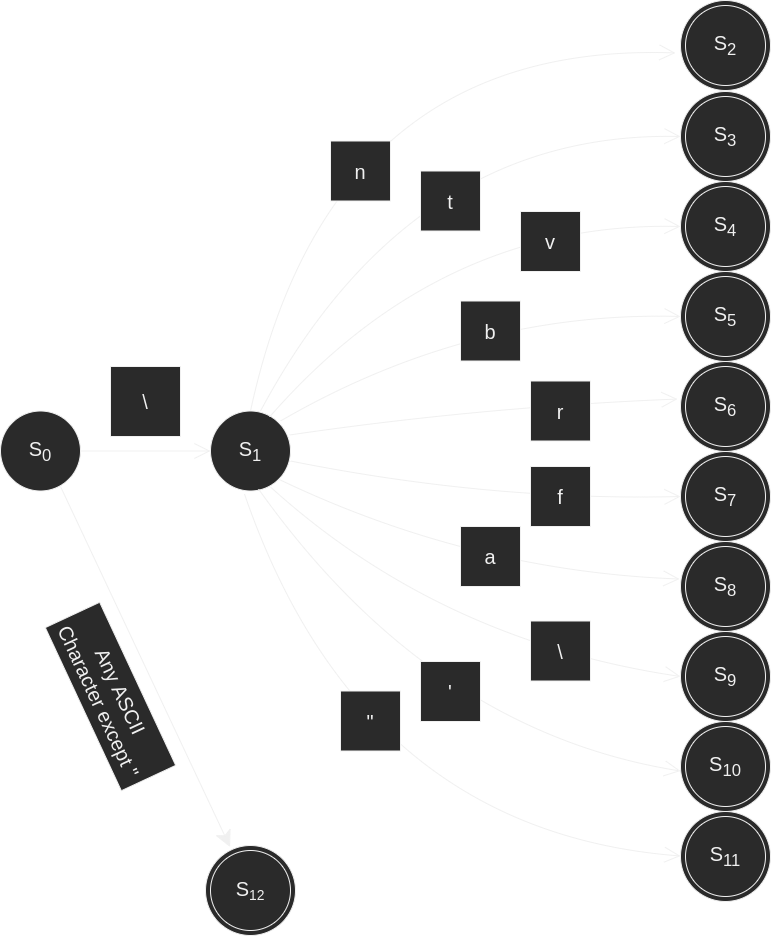

The diagram above was exported from draw.io. Its source (the exported page's mxGraphModel, read from the mxfile embedded in the PNG):
<mxGraphModel dx="2991" dy="1125" grid="1" gridSize="10" guides="1" tooltips="1" connect="1" arrows="1" fold="1" page="0" pageScale="1" pageWidth="850" pageHeight="1100" math="1" shadow="0">
  <root>
    <mxCell id="0" />
    <mxCell id="1" parent="0" />
    <mxCell id="qPc_vCKPTqOTCQZtZMfb-1" value="" style="ellipse;whiteSpace=wrap;html=1;aspect=fixed;hachureGap=4;" vertex="1" parent="1">
      <mxGeometry x="-315" y="975" width="90" height="90" as="geometry" />
    </mxCell>
    <mxCell id="MV1Wy1d09K3g3t9-h-9H-1" value="" style="ellipse;whiteSpace=wrap;html=1;aspect=fixed;hachureGap=4;" parent="1" vertex="1">
      <mxGeometry x="160" y="941" width="90" height="90" as="geometry" />
    </mxCell>
    <mxCell id="MV1Wy1d09K3g3t9-h-9H-2" value="" style="ellipse;whiteSpace=wrap;html=1;aspect=fixed;hachureGap=4;" parent="1" vertex="1">
      <mxGeometry x="160" y="851" width="90" height="90" as="geometry" />
    </mxCell>
    <mxCell id="MV1Wy1d09K3g3t9-h-9H-3" value="" style="ellipse;whiteSpace=wrap;html=1;aspect=fixed;hachureGap=4;" parent="1" vertex="1">
      <mxGeometry x="160" y="761" width="90" height="90" as="geometry" />
    </mxCell>
    <mxCell id="MV1Wy1d09K3g3t9-h-9H-4" value="" style="ellipse;whiteSpace=wrap;html=1;aspect=fixed;hachureGap=4;" parent="1" vertex="1">
      <mxGeometry x="160" y="671" width="90" height="90" as="geometry" />
    </mxCell>
    <mxCell id="MV1Wy1d09K3g3t9-h-9H-5" value="" style="ellipse;whiteSpace=wrap;html=1;aspect=fixed;hachureGap=4;" parent="1" vertex="1">
      <mxGeometry x="160" y="581" width="90" height="90" as="geometry" />
    </mxCell>
    <mxCell id="MV1Wy1d09K3g3t9-h-9H-6" value="" style="ellipse;whiteSpace=wrap;html=1;aspect=fixed;hachureGap=4;" parent="1" vertex="1">
      <mxGeometry x="160" y="491" width="90" height="90" as="geometry" />
    </mxCell>
    <mxCell id="MV1Wy1d09K3g3t9-h-9H-7" value="" style="ellipse;whiteSpace=wrap;html=1;aspect=fixed;hachureGap=4;" parent="1" vertex="1">
      <mxGeometry x="160" y="401" width="90" height="90" as="geometry" />
    </mxCell>
    <mxCell id="MV1Wy1d09K3g3t9-h-9H-8" value="" style="ellipse;whiteSpace=wrap;html=1;aspect=fixed;hachureGap=4;" parent="1" vertex="1">
      <mxGeometry x="160" y="311" width="90" height="90" as="geometry" />
    </mxCell>
    <mxCell id="MV1Wy1d09K3g3t9-h-9H-9" value="" style="ellipse;whiteSpace=wrap;html=1;aspect=fixed;hachureGap=4;" parent="1" vertex="1">
      <mxGeometry x="160" y="221" width="90" height="90" as="geometry" />
    </mxCell>
    <mxCell id="MV1Wy1d09K3g3t9-h-9H-10" value="" style="ellipse;whiteSpace=wrap;html=1;aspect=fixed;hachureGap=4;" parent="1" vertex="1">
      <mxGeometry x="160" y="130" width="90" height="90" as="geometry" />
    </mxCell>
    <mxCell id="MV1Wy1d09K3g3t9-h-9H-11" value="&lt;font style=&quot;font-size: 20px;&quot;&gt;S&lt;sub&gt;0&lt;/sub&gt;&lt;/font&gt;" style="ellipse;whiteSpace=wrap;html=1;aspect=fixed;hachureGap=4;" parent="1" vertex="1">
      <mxGeometry x="-520" y="540.5" width="80" height="80" as="geometry" />
    </mxCell>
    <mxCell id="MV1Wy1d09K3g3t9-h-9H-12" value="&lt;font style=&quot;font-size: 20px;&quot;&gt;S&lt;sub&gt;1&lt;/sub&gt;&lt;/font&gt;" style="ellipse;whiteSpace=wrap;html=1;aspect=fixed;hachureGap=4;" parent="1" vertex="1">
      <mxGeometry x="-310" y="540.5" width="80" height="80" as="geometry" />
    </mxCell>
    <mxCell id="MV1Wy1d09K3g3t9-h-9H-13" value="&lt;font style=&quot;font-size: 20px;&quot;&gt;S&lt;sub&gt;11&lt;/sub&gt;&lt;/font&gt;" style="ellipse;whiteSpace=wrap;html=1;aspect=fixed;hachureGap=4;" parent="1" vertex="1">
      <mxGeometry x="165" y="946" width="80" height="80" as="geometry" />
    </mxCell>
    <mxCell id="MV1Wy1d09K3g3t9-h-9H-14" value="&lt;font style=&quot;font-size: 20px;&quot;&gt;S&lt;sub&gt;10&lt;/sub&gt;&lt;/font&gt;" style="ellipse;whiteSpace=wrap;html=1;aspect=fixed;hachureGap=4;" parent="1" vertex="1">
      <mxGeometry x="165" y="856" width="80" height="80" as="geometry" />
    </mxCell>
    <mxCell id="MV1Wy1d09K3g3t9-h-9H-15" value="&lt;span style=&quot;font-size: 20px;&quot;&gt;S&lt;sub&gt;9&lt;/sub&gt;&lt;/span&gt;" style="ellipse;whiteSpace=wrap;html=1;aspect=fixed;hachureGap=4;" parent="1" vertex="1">
      <mxGeometry x="165" y="766" width="80" height="80" as="geometry" />
    </mxCell>
    <mxCell id="MV1Wy1d09K3g3t9-h-9H-16" value="&lt;font style=&quot;font-size: 20px;&quot;&gt;S&lt;sub&gt;8&lt;/sub&gt;&lt;/font&gt;" style="ellipse;whiteSpace=wrap;html=1;aspect=fixed;hachureGap=4;" parent="1" vertex="1">
      <mxGeometry x="165" y="676" width="80" height="80" as="geometry" />
    </mxCell>
    <mxCell id="MV1Wy1d09K3g3t9-h-9H-17" value="&lt;font style=&quot;font-size: 20px;&quot;&gt;S&lt;sub&gt;7&lt;/sub&gt;&lt;/font&gt;" style="ellipse;whiteSpace=wrap;html=1;aspect=fixed;hachureGap=4;" parent="1" vertex="1">
      <mxGeometry x="165" y="586" width="80" height="80" as="geometry" />
    </mxCell>
    <mxCell id="MV1Wy1d09K3g3t9-h-9H-18" value="&lt;font style=&quot;font-size: 20px;&quot;&gt;S&lt;sub&gt;6&lt;/sub&gt;&lt;/font&gt;" style="ellipse;whiteSpace=wrap;html=1;aspect=fixed;hachureGap=4;" parent="1" vertex="1">
      <mxGeometry x="165" y="496" width="80" height="80" as="geometry" />
    </mxCell>
    <mxCell id="MV1Wy1d09K3g3t9-h-9H-19" value="&lt;font style=&quot;font-size: 20px;&quot;&gt;S&lt;sub&gt;5&lt;/sub&gt;&lt;/font&gt;" style="ellipse;whiteSpace=wrap;html=1;aspect=fixed;hachureGap=4;" parent="1" vertex="1">
      <mxGeometry x="165" y="406" width="80" height="80" as="geometry" />
    </mxCell>
    <mxCell id="MV1Wy1d09K3g3t9-h-9H-20" value="&lt;font style=&quot;font-size: 20px;&quot;&gt;S&lt;sub&gt;4&lt;/sub&gt;&lt;/font&gt;" style="ellipse;whiteSpace=wrap;html=1;aspect=fixed;hachureGap=4;" parent="1" vertex="1">
      <mxGeometry x="165" y="316" width="80" height="80" as="geometry" />
    </mxCell>
    <mxCell id="MV1Wy1d09K3g3t9-h-9H-21" value="&lt;font style=&quot;font-size: 20px;&quot;&gt;S&lt;sub&gt;3&lt;/sub&gt;&lt;/font&gt;" style="ellipse;whiteSpace=wrap;html=1;aspect=fixed;hachureGap=4;" parent="1" vertex="1">
      <mxGeometry x="165" y="226" width="80" height="80" as="geometry" />
    </mxCell>
    <mxCell id="MV1Wy1d09K3g3t9-h-9H-22" value="&lt;font style=&quot;font-size: 20px;&quot;&gt;S&lt;sub&gt;2&lt;/sub&gt;&lt;/font&gt;" style="ellipse;whiteSpace=wrap;html=1;aspect=fixed;hachureGap=4;" parent="1" vertex="1">
      <mxGeometry x="165" y="135" width="80" height="80" as="geometry" />
    </mxCell>
    <mxCell id="MV1Wy1d09K3g3t9-h-9H-23" value="" style="edgeStyle=none;orthogonalLoop=1;jettySize=auto;html=1;rounded=0;fontSize=20;endArrow=open;startSize=14;endSize=14;sourcePerimeterSpacing=8;targetPerimeterSpacing=8;curved=1;entryX=0;entryY=0.5;entryDx=0;entryDy=0;exitX=1;exitY=0.5;exitDx=0;exitDy=0;" parent="1" source="MV1Wy1d09K3g3t9-h-9H-11" target="MV1Wy1d09K3g3t9-h-9H-12" edge="1">
      <mxGeometry width="120" relative="1" as="geometry">
        <mxPoint x="-430" y="580" as="sourcePoint" />
        <mxPoint x="-310" y="580" as="targetPoint" />
        <Array as="points" />
      </mxGeometry>
    </mxCell>
    <mxCell id="MV1Wy1d09K3g3t9-h-9H-24" value="\" style="whiteSpace=wrap;html=1;aspect=fixed;hachureGap=4;fontSize=20;" parent="1" vertex="1">
      <mxGeometry x="-410" y="496" width="70" height="70" as="geometry" />
    </mxCell>
    <mxCell id="MV1Wy1d09K3g3t9-h-9H-25" value="" style="edgeStyle=none;orthogonalLoop=1;jettySize=auto;html=1;rounded=0;fontSize=20;endArrow=open;startSize=14;endSize=14;sourcePerimeterSpacing=8;targetPerimeterSpacing=8;curved=1;entryX=-0.056;entryY=0.583;entryDx=0;entryDy=0;entryPerimeter=0;exitX=0.5;exitY=0;exitDx=0;exitDy=0;" parent="1" source="MV1Wy1d09K3g3t9-h-9H-12" target="MV1Wy1d09K3g3t9-h-9H-10" edge="1">
      <mxGeometry width="120" relative="1" as="geometry">
        <mxPoint x="-250" y="540.5" as="sourcePoint" />
        <mxPoint x="-130" y="540.5" as="targetPoint" />
        <Array as="points">
          <mxPoint x="-190" y="170.5" />
        </Array>
      </mxGeometry>
    </mxCell>
    <mxCell id="MV1Wy1d09K3g3t9-h-9H-26" value="" style="edgeStyle=none;orthogonalLoop=1;jettySize=auto;html=1;rounded=0;fontSize=20;endArrow=open;startSize=14;endSize=14;sourcePerimeterSpacing=8;targetPerimeterSpacing=8;curved=1;entryX=0;entryY=0.5;entryDx=0;entryDy=0;" parent="1" target="MV1Wy1d09K3g3t9-h-9H-9" edge="1">
      <mxGeometry width="120" relative="1" as="geometry">
        <mxPoint x="-260" y="540.5" as="sourcePoint" />
        <mxPoint x="-130" y="540.5" as="targetPoint" />
        <Array as="points">
          <mxPoint x="-110" y="260.5" />
        </Array>
      </mxGeometry>
    </mxCell>
    <mxCell id="MV1Wy1d09K3g3t9-h-9H-27" value="" style="edgeStyle=none;orthogonalLoop=1;jettySize=auto;html=1;rounded=0;fontSize=20;endArrow=open;startSize=14;endSize=14;sourcePerimeterSpacing=8;targetPerimeterSpacing=8;curved=1;entryX=0;entryY=0.5;entryDx=0;entryDy=0;exitX=0.738;exitY=0.075;exitDx=0;exitDy=0;exitPerimeter=0;" parent="1" source="MV1Wy1d09K3g3t9-h-9H-12" target="MV1Wy1d09K3g3t9-h-9H-8" edge="1">
      <mxGeometry width="120" relative="1" as="geometry">
        <mxPoint x="-240" y="550.5" as="sourcePoint" />
        <mxPoint x="-120" y="550.5" as="targetPoint" />
        <Array as="points">
          <mxPoint x="-80" y="350.5" />
        </Array>
      </mxGeometry>
    </mxCell>
    <mxCell id="MV1Wy1d09K3g3t9-h-9H-28" value="" style="edgeStyle=none;orthogonalLoop=1;jettySize=auto;html=1;rounded=0;fontSize=20;endArrow=open;startSize=14;endSize=14;sourcePerimeterSpacing=8;targetPerimeterSpacing=8;curved=1;entryX=0;entryY=0.5;entryDx=0;entryDy=0;" parent="1" target="MV1Wy1d09K3g3t9-h-9H-7" edge="1">
      <mxGeometry width="120" relative="1" as="geometry">
        <mxPoint x="-240" y="550.5" as="sourcePoint" />
        <mxPoint x="-120" y="550.5" as="targetPoint" />
        <Array as="points">
          <mxPoint x="-50" y="440.5" />
        </Array>
      </mxGeometry>
    </mxCell>
    <mxCell id="MV1Wy1d09K3g3t9-h-9H-29" value="" style="edgeStyle=none;orthogonalLoop=1;jettySize=auto;html=1;rounded=0;fontSize=20;endArrow=open;startSize=14;endSize=14;sourcePerimeterSpacing=8;targetPerimeterSpacing=8;curved=1;entryX=-0.033;entryY=0.417;entryDx=0;entryDy=0;entryPerimeter=0;exitX=0.988;exitY=0.3;exitDx=0;exitDy=0;exitPerimeter=0;" parent="1" source="MV1Wy1d09K3g3t9-h-9H-12" target="MV1Wy1d09K3g3t9-h-9H-6" edge="1">
      <mxGeometry width="120" relative="1" as="geometry">
        <mxPoint x="-230" y="560.5" as="sourcePoint" />
        <mxPoint x="-110" y="560.5" as="targetPoint" />
        <Array as="points">
          <mxPoint x="-40" y="536.5" />
        </Array>
      </mxGeometry>
    </mxCell>
    <mxCell id="MV1Wy1d09K3g3t9-h-9H-30" value="" style="edgeStyle=none;orthogonalLoop=1;jettySize=auto;html=1;rounded=0;fontSize=20;endArrow=open;startSize=14;endSize=14;sourcePerimeterSpacing=8;targetPerimeterSpacing=8;curved=1;entryX=0;entryY=0.5;entryDx=0;entryDy=0;" parent="1" target="MV1Wy1d09K3g3t9-h-9H-5" edge="1">
      <mxGeometry width="120" relative="1" as="geometry">
        <mxPoint x="-230" y="590.5" as="sourcePoint" />
        <mxPoint x="-110" y="586" as="targetPoint" />
        <Array as="points">
          <mxPoint x="-30" y="630.5" />
        </Array>
      </mxGeometry>
    </mxCell>
    <mxCell id="MV1Wy1d09K3g3t9-h-9H-31" value="" style="edgeStyle=none;orthogonalLoop=1;jettySize=auto;html=1;rounded=0;fontSize=20;endArrow=open;startSize=14;endSize=14;sourcePerimeterSpacing=8;targetPerimeterSpacing=8;curved=1;entryX=-0.011;entryY=0.417;entryDx=0;entryDy=0;entryPerimeter=0;exitX=1;exitY=1;exitDx=0;exitDy=0;" parent="1" source="MV1Wy1d09K3g3t9-h-9H-12" target="MV1Wy1d09K3g3t9-h-9H-4" edge="1">
      <mxGeometry width="120" relative="1" as="geometry">
        <mxPoint x="-240" y="610.5" as="sourcePoint" />
        <mxPoint x="-120" y="610.5" as="targetPoint" />
        <Array as="points">
          <mxPoint x="-50" y="700.5" />
        </Array>
      </mxGeometry>
    </mxCell>
    <mxCell id="MV1Wy1d09K3g3t9-h-9H-32" value="" style="edgeStyle=none;orthogonalLoop=1;jettySize=auto;html=1;rounded=0;fontSize=20;endArrow=open;startSize=14;endSize=14;sourcePerimeterSpacing=8;targetPerimeterSpacing=8;curved=1;entryX=0;entryY=0.5;entryDx=0;entryDy=0;exitX=0.75;exitY=0.95;exitDx=0;exitDy=0;exitPerimeter=0;" parent="1" source="MV1Wy1d09K3g3t9-h-9H-12" target="MV1Wy1d09K3g3t9-h-9H-3" edge="1">
      <mxGeometry width="120" relative="1" as="geometry">
        <mxPoint x="-260" y="619.5" as="sourcePoint" />
        <mxPoint x="-140" y="619.5" as="targetPoint" />
        <Array as="points">
          <mxPoint x="-80" y="770.5" />
        </Array>
      </mxGeometry>
    </mxCell>
    <mxCell id="MV1Wy1d09K3g3t9-h-9H-33" value="" style="edgeStyle=none;orthogonalLoop=1;jettySize=auto;html=1;rounded=0;fontSize=20;endArrow=open;startSize=14;endSize=14;sourcePerimeterSpacing=8;targetPerimeterSpacing=8;curved=1;exitX=0.6;exitY=0.975;exitDx=0;exitDy=0;exitPerimeter=0;" parent="1" source="MV1Wy1d09K3g3t9-h-9H-12" edge="1">
      <mxGeometry width="120" relative="1" as="geometry">
        <mxPoint x="-260" y="610.5" as="sourcePoint" />
        <mxPoint x="160" y="900.5" as="targetPoint" />
        <Array as="points">
          <mxPoint x="-90" y="860.5" />
        </Array>
      </mxGeometry>
    </mxCell>
    <mxCell id="MV1Wy1d09K3g3t9-h-9H-34" value="" style="edgeStyle=none;orthogonalLoop=1;jettySize=auto;html=1;rounded=0;fontSize=20;endArrow=open;startSize=14;endSize=14;sourcePerimeterSpacing=8;targetPerimeterSpacing=8;curved=1;exitX=0.425;exitY=1.038;exitDx=0;exitDy=0;exitPerimeter=0;" parent="1" source="MV1Wy1d09K3g3t9-h-9H-12" edge="1">
      <mxGeometry width="120" relative="1" as="geometry">
        <mxPoint x="40" y="985.5" as="sourcePoint" />
        <mxPoint x="160" y="985.5" as="targetPoint" />
        <Array as="points">
          <mxPoint x="-160" y="960.5" />
        </Array>
      </mxGeometry>
    </mxCell>
    <mxCell id="MV1Wy1d09K3g3t9-h-9H-35" value="'" style="whiteSpace=wrap;html=1;aspect=fixed;hachureGap=4;fontSize=20;" parent="1" vertex="1">
      <mxGeometry x="-100" y="791" width="60" height="60" as="geometry" />
    </mxCell>
    <mxCell id="MV1Wy1d09K3g3t9-h-9H-36" value="\" style="whiteSpace=wrap;html=1;aspect=fixed;hachureGap=4;fontSize=20;" parent="1" vertex="1">
      <mxGeometry x="10" y="750.5" width="60" height="60" as="geometry" />
    </mxCell>
    <mxCell id="MV1Wy1d09K3g3t9-h-9H-37" value="a" style="whiteSpace=wrap;html=1;aspect=fixed;hachureGap=4;fontSize=20;" parent="1" vertex="1">
      <mxGeometry x="-60" y="656" width="60" height="60" as="geometry" />
    </mxCell>
    <mxCell id="MV1Wy1d09K3g3t9-h-9H-38" value="f" style="whiteSpace=wrap;html=1;aspect=fixed;hachureGap=4;fontSize=20;" parent="1" vertex="1">
      <mxGeometry x="10" y="596" width="60" height="60" as="geometry" />
    </mxCell>
    <mxCell id="MV1Wy1d09K3g3t9-h-9H-39" value="r" style="whiteSpace=wrap;html=1;aspect=fixed;hachureGap=4;fontSize=20;" parent="1" vertex="1">
      <mxGeometry x="10" y="510.5" width="60" height="60" as="geometry" />
    </mxCell>
    <mxCell id="MV1Wy1d09K3g3t9-h-9H-40" value="b" style="whiteSpace=wrap;html=1;aspect=fixed;hachureGap=4;fontSize=20;" parent="1" vertex="1">
      <mxGeometry x="-60" y="430.5" width="60" height="60" as="geometry" />
    </mxCell>
    <mxCell id="MV1Wy1d09K3g3t9-h-9H-41" value="t" style="whiteSpace=wrap;html=1;aspect=fixed;hachureGap=4;fontSize=20;" parent="1" vertex="1">
      <mxGeometry x="-100" y="300.5" width="60" height="60" as="geometry" />
    </mxCell>
    <mxCell id="MV1Wy1d09K3g3t9-h-9H-42" value="v" style="whiteSpace=wrap;html=1;aspect=fixed;hachureGap=4;fontSize=20;" parent="1" vertex="1">
      <mxGeometry y="341" width="60" height="60" as="geometry" />
    </mxCell>
    <mxCell id="MV1Wy1d09K3g3t9-h-9H-43" value="n" style="whiteSpace=wrap;html=1;aspect=fixed;hachureGap=4;fontSize=20;" parent="1" vertex="1">
      <mxGeometry x="-190" y="270.5" width="60" height="60" as="geometry" />
    </mxCell>
    <mxCell id="MV1Wy1d09K3g3t9-h-9H-44" value="&quot;" style="whiteSpace=wrap;html=1;aspect=fixed;hachureGap=4;fontSize=20;" parent="1" vertex="1">
      <mxGeometry x="-180" y="820.5" width="60" height="60" as="geometry" />
    </mxCell>
    <mxCell id="MV1Wy1d09K3g3t9-h-9H-45" value="&lt;font style=&quot;font-size: 20px;&quot;&gt;S&lt;/font&gt;&lt;font style=&quot;font-size: 16.6667px;&quot;&gt;&lt;sub&gt;12&lt;/sub&gt;&lt;/font&gt;" style="ellipse;whiteSpace=wrap;html=1;aspect=fixed;hachureGap=4;" parent="1" vertex="1">
      <mxGeometry x="-310" y="980" width="80" height="80" as="geometry" />
    </mxCell>
    <mxCell id="MV1Wy1d09K3g3t9-h-9H-46" value="" style="endArrow=classic;html=1;rounded=0;fontSize=20;startSize=14;endSize=14;sourcePerimeterSpacing=8;targetPerimeterSpacing=8;curved=1;" parent="1" target="MV1Wy1d09K3g3t9-h-9H-45" edge="1">
      <mxGeometry width="50" height="50" relative="1" as="geometry">
        <mxPoint x="-460" y="616" as="sourcePoint" />
        <mxPoint x="-410" y="566" as="targetPoint" />
      </mxGeometry>
    </mxCell>
    <mxCell id="MV1Wy1d09K3g3t9-h-9H-47" value="Any ASCII Character except &quot;" style="whiteSpace=wrap;html=1;hachureGap=4;fontSize=20;rotation=65;" parent="1" vertex="1">
      <mxGeometry x="-500" y="796" width="180" height="60" as="geometry" />
    </mxCell>
  </root>
</mxGraphModel>